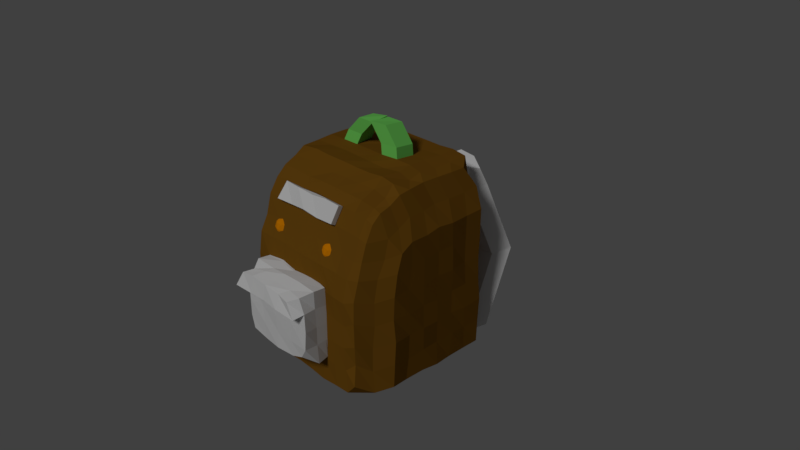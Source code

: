 # Source: backpack.blend  (saved by Blender 2.79.0; exported with 4.5.12 LTS)
import bpy
from mathutils import Matrix  # noqa: F401  (used for matrix-valued properties, if any)

bpy.ops.wm.read_factory_settings(use_empty=True)
scene = bpy.context.scene
scene.name = 'Scene'

# ---- collections
col_collection_1 = bpy.data.collections.new('Collection 1'); scene.collection.children.link(col_collection_1)

# ---- materials (node trees are filled in below, after node groups)
mat_material_002 = bpy.data.materials.new('Material.002')
mat_material_002.alpha_threshold = 0.0
mat_material_002.roughness = 0.5
mat_material_003 = bpy.data.materials.new('Material.003')
mat_material_003.alpha_threshold = 0.0
mat_material_003.roughness = 0.5
mat_material = bpy.data.materials.new('Material')
mat_material.alpha_threshold = 0.0
mat_material.diffuse_color = (0.2019, 0.08945, 0.008808, 1.0)
mat_material.roughness = 0.5
mat_material.line_color = (0.0, 0.0, 0.0, 1.0)

# ---- material node trees
mat_material_002.use_nodes = True; mat_material_002.node_tree.nodes.clear()
_N = mat_material_002.node_tree.nodes; _L = mat_material_002.node_tree.links
n0 = _N.new('ShaderNodeOutputMaterial'); n0.name = 'Material Output'; n0.location = (300, 300)
n1 = _N.new('ShaderNodeBsdfDiffuse'); n1.name = 'Diffuse BSDF'; n1.location = (10, 300)
n1.inputs[0].default_value = (0.8, 0.259, 0.0, 1.0)
_L.new(n1.outputs[0], n0.inputs[0])
n0.is_active_output = True
mat_material_003.use_nodes = True; mat_material_003.node_tree.nodes.clear()
_N = mat_material_003.node_tree.nodes; _L = mat_material_003.node_tree.links
n0 = _N.new('ShaderNodeOutputMaterial'); n0.name = 'Material Output'; n0.location = (300, 300)
n1 = _N.new('ShaderNodeBsdfDiffuse'); n1.name = 'Diffuse BSDF'; n1.location = (10, 300)
n1.inputs[0].default_value = (0.211, 0.8, 0.1451, 1.0)
_L.new(n1.outputs[0], n0.inputs[0])
n0.is_active_output = True

# ---- world
world_world = bpy.data.worlds.new('World'); scene.world = world_world
world_world.color = (0.05088, 0.05088, 0.05088)
world_world.use_sun_shadow = False
world_world.sun_shadow_jitter_overblur = 0.0
world_world.cycles.sampling_method = 'MANUAL'

# ---- cameras
cam_camera = bpy.data.cameras.new('Camera')
cam_camera.clip_end = 100.0
cam_camera.lens = 35.0
cam_camera.sensor_width = 32.0
cam_camera.sensor_height = 18.0
cam_camera.ortho_scale = 7.314
cam_camera.dof.focus_distance = 0.0

# ---- lights
light_lamp = bpy.data.lights.new('Lamp', 'SUN')
light_lamp.transmission_factor = 0.0
light_lamp.cutoff_distance = 30.0
light_lamp.angle = 0.1993
light_lamp.energy = 1.0
light_lamp.shadow_buffer_clip_start = 1.001
light_lamp.shadow_soft_size = 0.1
light_lamp.shadow_cascade_max_distance = 1000.0

# ---- meshes
me_cube_005 = bpy.data.meshes.new('Cube.005')
me_cube_005.from_pydata([(0.04218, -0.708, 1.018), (-0.4527, -0.7303, 1.017), (-0.7068, -0.7093, 1.014), (0.2948, -0.7146, 1.013), (-0.1852, -0.7203, 0.9963), (0.01334, -0.8304, 0.7962), (-0.4701, -0.8217, 0.8036), (-0.2183, -0.8383, 0.828), (0.2783, -0.8237, 0.8037), (-0.7358, -0.8461, 0.809), (-0.7226, -0.7693, 0.7704), (-0.2228, -0.7756, 0.7605), (0.0413, -0.7694, 0.7682), (-0.7086, -0.6515, 0.9768), (-0.4551, -0.6563, 0.979), (0.2915, -0.6484, 0.982), (0.277, -0.7626, 0.7699), (-0.4766, -0.764, 0.7731), (0.0325, -0.6538, 0.9906), (-0.1987, -0.6585, 0.9916), (-0.5893, -0.653, 0.9778)], [], [(16, 15, 3, 8), (13, 10, 9, 2), (11, 12, 5, 7), (8, 3, 0, 5), (7, 4, 1, 6), (5, 0, 4, 7), (6, 1, 2, 9), (12, 16, 8, 5), (14, 20, 2, 1), (10, 17, 6, 9), (15, 18, 0, 3), (17, 11, 7, 6), (19, 14, 1, 4), (18, 19, 4, 0), (2, 20, 13)])
me_cube_005.use_remesh_preserve_volume = False
me_cube_005.use_remesh_preserve_attributes = False
me_cube_005.use_mirror_vertex_groups = False
me_cube_005.update()
me_cube_004 = bpy.data.meshes.new('Cube.004')
me_cube_004.from_pydata([(0.2344, -0.7619, 0.2619), (0.3449, -0.8421, 0.3463), (0.1923, -0.8917, 0.3463), (0.09792, -0.7619, 0.3463), (0.1923, -0.632, 0.3463), (0.3449, -0.6816, 0.3463), (0.2766, -0.8917, 0.4828), (0.124, -0.8421, 0.4828), (0.124, -0.6816, 0.4828), (0.2766, -0.632, 0.4828), (0.371, -0.7619, 0.4828), (0.2344, -0.7619, 0.5672), (0.2096, -0.8382, 0.2847), (0.2994, -0.809, 0.2847), (0.2746, -0.8853, 0.3343), (0.3643, -0.7619, 0.3343), (0.2994, -0.7147, 0.2847), (0.1542, -0.7619, 0.2847), (0.1294, -0.8382, 0.3343), (0.2096, -0.6855, 0.2847), (0.1294, -0.6855, 0.3343), (0.2746, -0.6384, 0.3343), (0.3796, -0.809, 0.4146), (0.3796, -0.7147, 0.4146), (0.2344, -0.9145, 0.4146), (0.3242, -0.8853, 0.4146), (0.08928, -0.809, 0.4146), (0.1447, -0.8853, 0.4146), (0.1447, -0.6384, 0.4146), (0.08928, -0.7147, 0.4146), (0.3242, -0.6384, 0.4146), (0.2344, -0.6092, 0.4146), (0.3395, -0.8382, 0.4948), (0.1943, -0.8853, 0.4948), (0.1046, -0.7619, 0.4948), (0.1943, -0.6384, 0.4948), (0.3395, -0.6855, 0.4948), (0.2592, -0.8382, 0.5444), (0.3147, -0.7619, 0.5444), (0.1695, -0.809, 0.5444), (0.1695, -0.7147, 0.5444), (0.2592, -0.6855, 0.5444), (-0.6912, -0.7619, 0.2619), (-0.5808, -0.8421, 0.3463), (-0.7334, -0.8917, 0.3463), (-0.8277, -0.7619, 0.3463), (-0.7334, -0.632, 0.3463), (-0.5808, -0.6816, 0.3463), (-0.649, -0.8917, 0.4828), (-0.8016, -0.8421, 0.4828), (-0.8016, -0.6816, 0.4828), (-0.649, -0.632, 0.4828), (-0.5547, -0.7619, 0.4828), (-0.6912, -0.7619, 0.5672), (-0.716, -0.8382, 0.2847), (-0.6263, -0.809, 0.2847), (-0.6511, -0.8853, 0.3343), (-0.5614, -0.7619, 0.3343), (-0.6263, -0.7147, 0.2847), (-0.7714, -0.7619, 0.2847), (-0.7962, -0.8382, 0.3343), (-0.716, -0.6855, 0.2847), (-0.7962, -0.6855, 0.3343), (-0.6511, -0.6384, 0.3343), (-0.546, -0.809, 0.4146), (-0.546, -0.7147, 0.4146), (-0.6912, -0.9145, 0.4146), (-0.6015, -0.8853, 0.4146), (-0.8364, -0.809, 0.4146), (-0.7809, -0.8853, 0.4146), (-0.7809, -0.6384, 0.4146), (-0.8364, -0.7147, 0.4146), (-0.6015, -0.6384, 0.4146), (-0.6912, -0.6092, 0.4146), (-0.5862, -0.8382, 0.4948), (-0.7313, -0.8853, 0.4948), (-0.821, -0.7619, 0.4948), (-0.7313, -0.6384, 0.4948), (-0.5862, -0.6855, 0.4948), (-0.6664, -0.8382, 0.5444), (-0.611, -0.7619, 0.5444), (-0.7561, -0.809, 0.5444), (-0.7561, -0.7147, 0.5444), (-0.6664, -0.6855, 0.5444)], [], [(0, 12, 13), (1, 15, 13), (0, 17, 12), (0, 19, 17), (0, 16, 19), (1, 22, 15), (2, 24, 14), (3, 26, 18), (4, 28, 20), (5, 30, 21), (1, 25, 22), (2, 27, 24), (3, 29, 26), (4, 31, 28), (5, 23, 30), (6, 37, 32), (7, 39, 33), (8, 40, 34), (9, 41, 35), (10, 38, 36), (38, 11, 41), (38, 41, 36), (36, 41, 9), (41, 11, 40), (41, 40, 35), (35, 40, 8), (40, 11, 39), (40, 39, 34), (34, 39, 7), (39, 11, 37), (39, 37, 33), (33, 37, 6), (37, 11, 38), (37, 38, 32), (32, 38, 10), (23, 10, 36), (23, 36, 30), (30, 36, 9), (31, 9, 35), (31, 35, 28), (28, 35, 8), (29, 8, 34), (29, 34, 26), (26, 34, 7), (27, 7, 33), (27, 33, 24), (24, 33, 6), (25, 6, 32), (25, 32, 22), (22, 32, 10), (30, 9, 31), (30, 31, 21), (21, 31, 4), (28, 8, 29), (28, 29, 20), (20, 29, 3), (26, 7, 27), (26, 27, 18), (18, 27, 2), (24, 6, 25), (24, 25, 14), (14, 25, 1), (22, 10, 23), (22, 23, 15), (15, 23, 5), (16, 5, 21), (16, 21, 19), (19, 21, 4), (19, 4, 20), (19, 20, 17), (17, 20, 3), (17, 3, 18), (17, 18, 12), (12, 18, 2), (15, 5, 16), (15, 16, 13), (13, 16, 0), (12, 2, 14), (12, 14, 13), (13, 14, 1), (42, 55, 54), (43, 55, 57), (42, 54, 59), (42, 59, 61), (42, 61, 58), (43, 57, 64), (44, 56, 66), (45, 60, 68), (46, 62, 70), (47, 63, 72), (43, 64, 67), (44, 66, 69), (45, 68, 71), (46, 70, 73), (47, 72, 65), (48, 74, 79), (49, 75, 81), (50, 76, 82), (51, 77, 83), (52, 78, 80), (80, 83, 53), (80, 78, 83), (78, 51, 83), (83, 82, 53), (83, 77, 82), (77, 50, 82), (82, 81, 53), (82, 76, 81), (76, 49, 81), (81, 79, 53), (81, 75, 79), (75, 48, 79), (79, 80, 53), (79, 74, 80), (74, 52, 80), (65, 78, 52), (65, 72, 78), (72, 51, 78), (73, 77, 51), (73, 70, 77), (70, 50, 77), (71, 76, 50), (71, 68, 76), (68, 49, 76), (69, 75, 49), (69, 66, 75), (66, 48, 75), (67, 74, 48), (67, 64, 74), (64, 52, 74), (72, 73, 51), (72, 63, 73), (63, 46, 73), (70, 71, 50), (70, 62, 71), (62, 45, 71), (68, 69, 49), (68, 60, 69), (60, 44, 69), (66, 67, 48), (66, 56, 67), (56, 43, 67), (64, 65, 52), (64, 57, 65), (57, 47, 65), (58, 63, 47), (58, 61, 63), (61, 46, 63), (61, 62, 46), (61, 59, 62), (59, 45, 62), (59, 60, 45), (59, 54, 60), (54, 44, 60), (57, 58, 47), (57, 55, 58), (55, 42, 58), (54, 56, 44), (54, 55, 56), (55, 43, 56)])
me_cube_004.materials.append(mat_material_002)
me_cube_004.use_remesh_preserve_volume = False
me_cube_004.use_remesh_preserve_attributes = False
me_cube_004.use_mirror_vertex_groups = False
me_cube_004.update()
me_cube_003 = bpy.data.meshes.new('Cube.003')
me_cube_003.from_pydata([(0.01148, 0.9867, 0.6349), (0.4964, 0.9976, 0.6532), (0.01268, 1.0, 1.0), (0.2478, 0.9994, 0.6567), (0.5132, 1.003, 0.9859), (0.2466, 0.9984, 0.9746), (0.007213, 1.285, 0.6312), (0.4921, 1.295, 0.6494), (0.008418, 1.298, 0.9966), (0.2435, 1.297, 0.653), (0.5089, 1.301, 0.9821), (0.2423, 1.296, 0.9708), (0.1491, 1.505, 0.706), (0.634, 1.516, 0.7242), (0.1503, 1.518, 1.071), (0.3854, 1.517, 0.7277), (0.5906, 1.41, 0.9623), (0.3842, 1.516, 1.046), (0.239, 1.566, -0.3178), (0.724, 1.577, -0.2996), (0.4753, 1.578, -0.296), (0.3809, 1.786, -0.243), (0.8658, 1.797, -0.2248), (0.6172, 1.799, -0.2213), (0.2552, 1.11, -1.343), (0.7401, 1.121, -1.325), (0.4915, 1.123, -1.322), (0.397, 1.33, -1.269), (0.8819, 1.341, -1.25), (0.6333, 1.343, -1.247)], [], [(5, 4, 10, 11), (3, 0, 6, 9), (8, 11, 17, 14), (6, 8, 14, 12), (4, 1, 7, 10), (1, 3, 9, 7), (0, 2, 8, 6), (2, 5, 11, 8), (17, 15, 12, 14), (16, 13, 15, 17), (6, 12, 21, 18), (12, 15, 23, 21), (11, 10, 16, 17), (10, 7, 13, 16), (18, 21, 27, 24), (22, 19, 25, 28), (7, 9, 20, 19), (13, 7, 19, 22), (9, 6, 18, 20), (15, 13, 22, 23), (25, 26, 29, 28), (26, 24, 27, 29), (21, 23, 29, 27), (20, 18, 24, 26), (23, 22, 28, 29), (19, 20, 26, 25)])
me_cube_003.use_remesh_preserve_volume = False
me_cube_003.use_remesh_preserve_attributes = False
me_cube_003.use_mirror_vertex_groups = False
me_cube_003.update()
me_cube_002 = bpy.data.meshes.new('Cube.002')
me_cube_002.from_pydata([(0.009434, 0.515, 1.298), (-0.509, 0.5106, 1.324), (-0.0202, 0.2423, 1.302), (-0.5051, 0.2582, 1.299), (-0.7601, 0.4916, 1.295), (0.2583, 0.5127, 1.3), (-0.7493, 0.2502, 1.303), (0.2549, 0.2434, 1.318), (-0.004444, 0.5162, 1.449), (-0.4303, 0.5225, 1.482), (-0.03408, 0.2434, 1.452), (-0.4264, 0.2701, 1.457), (-0.6814, 0.5035, 1.453), (0.2444, 0.5139, 1.45), (-0.6706, 0.2621, 1.461), (0.241, 0.2446, 1.469), (-0.1814, 0.5039, 1.694), (-0.211, 0.2312, 1.698), (0.06748, 0.5016, 1.696), (0.06411, 0.2323, 1.715), (-0.1814, 0.4929, 1.711), (-0.1775, 0.2405, 1.686), (-0.4325, 0.4739, 1.682), (-0.4217, 0.2325, 1.69)], [], [(5, 0, 8, 13), (1, 4, 12, 9), (9, 12, 22, 20), (10, 15, 19, 17), (6, 3, 11, 14), (0, 2, 10, 8), (2, 7, 15, 10), (7, 5, 13, 15), (4, 6, 14, 12), (3, 1, 9, 11), (18, 16, 17, 19), (13, 8, 16, 18), (8, 10, 17, 16), (15, 13, 18, 19), (20, 22, 23, 21), (14, 11, 21, 23), (12, 14, 23, 22), (11, 9, 20, 21)])
me_cube_002.materials.append(mat_material_003)
me_cube_002.use_remesh_preserve_volume = False
me_cube_002.use_remesh_preserve_attributes = False
me_cube_002.use_mirror_vertex_groups = False
me_cube_002.update()
me_cube_001 = bpy.data.meshes.new('Cube.001')
me_cube_001.from_pydata([(-0.7304, -1.333, -0.8752), (-0.7222, -1.276, -0.02047), (0.245, -1.328, -0.8425), (0.2676, -1.336, 0.004115), (-0.7764, -0.9784, -0.9315), (-0.7579, -1.347, -0.434), (-0.7568, -0.9918, 0.05889), (0.3346, -0.9772, -0.9347), (0.3348, -1.003, 0.04336), (0.3686, -1.341, -0.435), (-0.2235, -1.344, -0.9268), (-0.2479, -1.29, -0.001318), (-0.2306, -1.006, 0.0493), (-0.201, -0.9788, -0.9437), (-0.2388, -1.345, -0.4499), (0.3392, -0.9801, -0.4481), (-0.7675, -0.9888, -0.4463), (-0.7601, -1.171, -0.9553), (-0.7712, -1.337, -0.1913), (0.3391, -1.171, 0.05541), (0.3535, -1.349, -0.6836), (0.0564, -1.324, -0.9162), (-0.5135, -1.256, 0.01695), (-0.7743, -1.337, -0.6878), (-0.7874, -1.164, 0.05749), (0.3674, -1.159, -0.9531), (0.3464, -1.331, -0.1908), (-0.4865, -1.324, -0.9293), (0.04078, -1.3, 6.003e-05), (-0.2275, -1.164, 0.05871), (0.05485, -0.9573, 0.05671), (-0.5016, -0.9772, 0.07976), (-0.2244, -1.148, -0.931), (-0.4967, -0.9844, -0.9427), (0.06973, -0.9894, -0.916), (-0.5188, -1.328, -0.4345), (0.07608, -1.337, -0.4174), (-0.2135, -1.338, -0.6872), (-0.1963, -1.345, -0.1908), (0.3434, -1.156, -0.4447), (0.3457, -0.998, -0.6795), (0.3307, -0.9628, -0.2066), (-0.7801, -1.163, -0.4436), (-0.7578, -0.9787, -0.6932), (-0.7767, -0.9738, -0.2033), (-0.774, -1.158, -0.1831), (-0.8031, -1.152, -0.6924), (0.3495, -1.162, -0.6914), (0.08493, -1.328, -0.1858), (0.04196, -1.333, -0.7011), (-0.4962, -1.335, -0.682), (-0.4933, -1.153, -0.9327), (0.04322, -1.161, 0.06536), (-0.4733, -1.156, 0.03986), (0.05289, -1.165, -0.9481), (-0.4974, -1.333, -0.1894), (0.3333, -1.161, -0.1875), (-0.8291, -1.38, -0.07343), (0.143, -1.433, -0.06332), (-0.3363, -1.394, -0.04494), (-0.8802, -1.459, -0.248), (-0.6147, -1.384, -0.03845), (0.2672, -1.448, -0.2579), (-0.07287, -1.393, -0.06109), (-0.3216, -1.44, -0.2403), (-0.04775, -1.467, -0.2356), (-0.5831, -1.44, -0.2535), (0.2272, -1.268, -0.2485), (-0.7618, -1.02, 0.05866), (0.34, -1.007, -0.9378), (-0.7695, -1.017, -0.4459), (-0.7738, -1.01, -0.9354), (0.3355, -1.03, 0.04533), (-0.2301, -1.032, 0.05084), (-0.2048, -1.007, -0.9416), (0.3399, -1.009, -0.4475), (-0.7762, -1.004, -0.2), (-0.7652, -1.007, -0.6931), (0.3463, -1.025, -0.6815), (-0.4961, -1.012, -0.941), (0.05294, -0.9907, 0.05813), (-0.4969, -1.007, 0.07322), (0.06697, -1.018, -0.9213), (0.3311, -0.9953, -0.2035)], [], [(56, 19, 3, 26), (3, 28, 63, 58), (54, 25, 2, 21), (53, 24, 1, 22), (52, 29, 11, 28), (51, 32, 10, 27), (50, 35, 5, 23), (49, 36, 14, 37), (38, 48, 65, 64), (47, 39, 9, 20), (77, 70, 16, 43), (76, 68, 6, 44), (70, 76, 44, 16), (5, 18, 45, 42), (18, 1, 24, 45), (71, 77, 43, 4), (0, 23, 46, 17), (23, 5, 42, 46), (25, 47, 20, 2), (69, 78, 47, 25), (78, 75, 39, 47), (36, 48, 38, 14), (9, 26, 48, 36), (28, 11, 59, 63), (21, 49, 37, 10), (2, 20, 49, 21), (20, 9, 36, 49), (27, 50, 23, 0), (10, 37, 50, 27), (37, 14, 35, 50), (17, 51, 27, 0), (71, 79, 51, 17), (79, 74, 32, 51), (19, 52, 28, 3), (72, 80, 52, 19), (80, 73, 29, 52), (29, 53, 22, 11), (73, 81, 53, 29), (81, 68, 24, 53), (32, 54, 21, 10), (74, 82, 54, 32), (82, 69, 25, 54), (35, 55, 18, 5), (14, 38, 55, 35), (18, 55, 66, 60), (39, 56, 26, 9), (75, 83, 56, 39), (83, 72, 19, 56), (66, 61, 57, 60), (65, 63, 59, 64), (62, 58, 63, 65), (64, 59, 61, 66), (26, 56, 67, 62), (55, 38, 64, 66), (48, 26, 62, 65), (22, 1, 57, 61), (1, 18, 60, 57), (26, 3, 58, 62), (11, 22, 61, 59), (41, 8, 72, 83), (15, 41, 83, 75), (34, 7, 69, 82), (13, 34, 82, 74), (31, 6, 68, 81), (12, 31, 81, 73), (30, 12, 73, 80), (8, 30, 80, 72), (33, 13, 74, 79), (4, 33, 79, 71), (40, 15, 75, 78), (7, 40, 78, 69), (17, 46, 77, 71), (42, 45, 76, 70), (45, 24, 68, 76), (46, 42, 70, 77)])
me_cube_001.use_remesh_preserve_volume = False
me_cube_001.use_remesh_preserve_attributes = False
me_cube_001.use_mirror_vertex_groups = False
me_cube_001.update()
me_cube = bpy.data.meshes.new('Cube')
me_cube.from_pydata([(1.004, 1.003, -1.3), (0.774, -0.9476, -1.198), (-0.9859, -1.014, -1.308), (-1.013, 1.018, -1.305), (0.753, 0.9151, 1.166), (0.7778, -0.6211, 0.9026), (-0.9845, -0.6581, 0.9673), (-1.003, 1.002, 1.303), (1.005, -0.004993, -1.287), (-0.0002844, 1.004, -1.305), (1.007, 0.9733, -0.003553), (0.001959, -1.001, -1.306), (0.7678, -0.9221, -0.01336), (-0.9967, -0.003238, -1.302), (-1.004, -0.9895, -0.0061), (-0.9981, 0.9858, -0.01814), (0.7695, -0.0271, 1.164), (0.01067, 0.995, 1.306), (0.03011, -0.6404, 0.9839), (-1.012, 0.03886, 1.273), (0.008657, 1.01, 0.003677), (-1.019, 0.006661, -0.0205), (-0.002602, -0.9968, 0.008814), (1.007, -0.002008, -0.009526), (0.01991, 0.03042, 1.275), (-0.001503, -0.002103, -1.299), (1.001, -0.5002, -1.301), (-0.5168, 0.9919, -1.288), (0.9972, 0.9985, 0.6591), (-0.4887, -1.006, -1.306), (0.7701, -0.7905, 0.465), (-1.011, 0.4863, -1.305), (-0.9871, -0.8509, 0.5037), (-0.9846, 1.015, 0.6607), (0.7684, -0.3378, 1.051), (-0.4967, 1.009, 1.308), (-0.4553, -0.6488, 0.9751), (-1.015, 0.4973, 1.297), (0.9986, 0.4894, -1.31), (0.5, 1.0, -1.303), (1.017, 1.017, -0.6365), (0.5002, -1.0, -1.303), (0.7774, -0.934, -0.6283), (-0.981, -0.4863, -1.299), (-0.9819, -1.012, -0.639), (-0.9905, 0.9977, -0.6395), (0.7535, 0.4552, 1.175), (0.4891, 0.9935, 1.317), (0.527, -0.661, 0.9919), (-0.9788, -0.3563, 1.183), (-0.4897, 0.9846, 0.006027), (0.4966, 1.006, 0.01923), (0.01148, 0.9867, 0.6349), (0.01773, 0.9979, -0.6542), (-0.9995, 0.526, -0.001875), (-1.002, -0.5184, 0.01739), (-0.9992, -0.003869, -0.6515), (-1.013, 0.0573, 0.621), (-0.5009, -0.9996, -0.0003554), (0.4955, -1.009, -0.0144), (-0.0005033, -1.015, -0.6606), (0.01972, -0.8457, 0.5439), (1.016, -0.4998, -0.003795), (1.01, 0.5013, -0.01919), (1.02, -0.009235, -0.6454), (0.9878, 0.0623, 0.6161), (0.003529, -0.3493, 1.172), (0.009434, 0.515, 1.298), (0.5049, 0.06225, 1.279), (-0.486, 0.06894, 1.269), (-0.4884, 0.01146, -1.312), (0.5004, -0.01592, -1.323), (0.01, 0.5054, -1.301), (0.002701, -0.5106, -1.3), (0.4909, -0.5031, -1.294), (0.4983, 0.5218, -1.303), (-0.5149, 0.5008, -1.303), (-0.509, 0.5106, 1.324), (0.4876, 0.4898, 1.306), (0.5047, -0.3428, 1.18), (1.005, 0.4794, 0.6424), (1.001, 0.4993, -0.6491), (1.026, -0.4885, -0.6444), (0.5051, -0.8531, 0.5239), (0.4892, -1.009, -0.6602), (-0.5248, -1.012, -0.6473), (-0.9971, -0.3456, 0.5124), (-0.9805, -0.5225, -0.6479), (-0.9967, 0.4931, -0.6473), (0.511, 1.009, -0.6486), (0.4964, 0.9976, 0.6532), (-0.4935, 1.025, 0.6476), (-0.499, 1.005, -0.6492), (-1.007, 0.5003, 0.6469), (-0.4972, -0.8466, 0.5221), (1.002, -0.3631, 0.5257), (-0.4966, -0.3751, 1.171), (-0.5073, -0.509, -1.306), (0.8755, -0.7102, -1.352), (-0.7474, 1.005, -1.33), (0.8736, 1.033, 0.9247), (-0.7342, -1.012, -1.291), (0.7741, -0.7189, 0.6964), (-0.9838, 0.7577, -1.308), (-0.9951, -0.7723, 0.7728), (-0.999, 1.014, 0.9706), (0.7736, -0.4977, 1.008), (-0.7509, 0.9996, 1.303), (-0.7088, -0.6456, 0.973), (-1.01, 0.7419, 1.291), (1.017, 0.2452, -1.31), (0.2701, 1.009, -1.296), (0.9967, 1.0, -0.3236), (0.2413, -1.011, -1.319), (0.7705, -0.9331, -0.3052), (-0.9964, -0.2684, -1.312), (-0.9969, -0.9982, -0.3274), (-1.004, 0.9965, -0.3295), (0.7517, 0.2111, 1.178), (0.2514, 0.9987, 1.299), (0.2911, -0.6417, 0.9788), (-1.003, -0.2051, 1.264), (-0.7498, 0.9996, -0.001091), (0.2485, 1.001, 0.0008058), (0.01268, 1.0, 1.0), (0.005052, 0.9997, -0.3164), (-0.9968, 0.7505, 0.01026), (-1.007, -0.2472, 0.007085), (-0.9834, 0.01265, -0.974), (-1.001, 0.04797, 0.2905), (-0.726, -1.017, 0.0008043), (0.2383, -0.9923, -0.0007182), (0.008837, -0.9885, -0.9945), (-0.01759, -0.9513, 0.2832), (0.8797, -0.7015, -0.06386), (1.002, 0.2502, 0.0006977), (1.004, 0.006021, -0.9758), (1.003, 0.003373, 0.3189), (0.0103, -0.5227, 1.099), (-0.0202, 0.2423, 1.302), (0.6291, 0.1078, 1.195), (-0.2423, 0.05644, 1.267), (-0.7481, 0.001497, -1.304), (0.2518, -0.003413, -1.299), (-0.02724, 0.755, -1.301), (0.002336, -0.2709, -1.302), (0.986, -0.2758, -1.305), (-0.2497, 0.9811, -1.284), (1.004, 0.9884, 0.3079), (-0.2573, -0.9915, -1.304), (0.79, -0.8667, 0.2594), (-1.002, 0.247, -1.302), (-0.9985, -0.9494, 0.2934), (-0.9996, 0.9997, 0.3209), (0.7736, -0.1913, 1.143), (-0.269, 0.9883, 1.313), (-0.2052, -0.6289, 0.9894), (-0.9972, 0.2443, 1.301), (1.003, 0.7533, -1.301), (0.7491, 0.9999, -1.316), (1.013, 1.003, -0.9717), (0.6286, -0.9403, -1.365), (0.7485, -0.9016, -0.9127), (-1.012, -0.7603, -1.326), (-0.9776, -1.004, -0.9838), (-0.9988, 0.9947, -0.9777), (0.7684, 0.6785, 1.176), (0.6372, 1.062, 1.25), (0.6548, -0.6069, 0.9356), (-0.9924, -0.5183, 1.092), (-0.2337, 0.9987, 0.02109), (0.7521, 0.9991, -0.002252), (-0.001151, 1.015, 0.3433), (-0.002167, 1.003, -0.9766), (-1.011, 0.2518, -0.003006), (-1.011, -0.7497, 0.01887), (-1.002, 0.005525, -0.3127), (-1.007, 0.05914, 0.9532), (-0.2611, -1.018, -0.006628), (0.6391, -0.9752, -0.05392), (-0.02568, -0.9963, -0.3356), (0.04415, -0.7632, 0.7654), (0.999, -0.2475, -0.0003971), (0.9804, 0.7456, -0.006133), (1.003, -0.001298, -0.324), (0.8833, 0.1003, 0.8858), (0.008185, -0.192, 1.263), (-0.0009996, 0.7504, 1.302), (0.2572, 0.03559, 1.26), (-0.7524, 0.05202, 1.271), (-0.2573, -0.008067, -1.313), (0.752, -0.00173, -1.304), (0.005258, 0.2438, -1.331), (-0.002231, -0.751, -1.305), (0.2474, -0.5008, -1.3), (0.7388, -0.4948, -1.307), (0.4959, -0.2725, -1.285), (0.5096, -0.7415, -1.281), (0.2401, 0.5093, -1.306), (0.7463, 0.4964, -1.308), (0.4815, 0.7479, -1.303), (0.4812, 0.2595, -1.313), (-0.7478, 0.4984, -1.304), (-0.2473, 0.4867, -1.292), (-0.4815, 0.7421, -1.309), (-0.4972, 0.2452, -1.3), (-0.5051, 0.2582, 1.299), (-0.4842, 0.7516, 1.304), (-0.2501, 0.5136, 1.303), (-0.7601, 0.4916, 1.295), (0.4955, 0.2479, 1.31), (0.5055, 0.7569, 1.302), (0.6368, 0.5361, 1.226), (0.2583, 0.5127, 1.3), (0.508, -0.5441, 1.1), (0.4818, -0.1945, 1.288), (0.6407, -0.2937, 1.089), (0.2667, -0.3637, 1.185), (0.9947, 0.2572, 0.6605), (0.9834, 0.7513, 0.6399), (0.9956, 0.5039, 0.3246), (0.8836, 0.5224, 0.9087), (1.014, 0.2408, -0.6555), (1.015, 0.7323, -0.6623), (1.013, 0.5211, -0.9617), (0.9979, 0.505, -0.3254), (0.8577, -0.7151, -0.7009), (1.003, -0.238, -0.6534), (1.018, -0.4993, -0.955), (1.002, -0.5016, -0.3266), (0.2275, -0.8412, 0.5313), (0.6572, -0.8076, 0.4508), (0.5015, -0.9496, 0.2922), (0.5114, -0.7724, 0.7755), (0.2485, -0.9974, -0.6575), (0.61, -0.9668, -0.6993), (0.4836, -1.008, -0.9728), (0.4922, -0.9942, -0.3233), (-0.7548, -0.9959, -0.6724), (-0.2332, -1.007, -0.6477), (-0.4921, -1.016, -0.9618), (-0.4927, -1.015, -0.3327), (-1.0, -0.1983, 0.6181), (-1.003, -0.6047, 0.5223), (-1.005, -0.4337, 0.2922), (-1.002, -0.3527, 0.8511), (-0.9967, -0.2619, -0.6393), (-1.002, -0.7509, -0.6481), (-0.9979, -0.4876, -0.9727), (-0.9991, -0.4994, -0.3261), (-1.011, 0.7477, -0.647), (-0.9988, 0.251, -0.65), (-0.9966, 0.5045, -0.9696), (-0.9964, 0.5005, -0.3223), (0.2247, 0.9848, -0.6477), (0.7559, 0.9982, -0.6581), (0.4981, 0.9996, -0.3279), (0.4925, 1.006, -0.9835), (0.2478, 0.9994, 0.6567), (0.759, 0.9821, 0.6443), (0.5132, 1.003, 0.9859), (0.4776, 1.006, 0.3414), (-0.7329, 1.007, 0.6306), (-0.2312, 0.9859, 0.6383), (-0.5025, 0.9986, 0.966), (-0.5085, 1.002, 0.3098), (-0.7357, 1.018, -0.6545), (-0.2503, 0.9966, -0.6462), (-0.4962, 1.006, -0.3288), (-0.4911, 1.019, -0.9571), (-0.9905, 0.7664, 0.6441), (-1.009, 0.2298, 0.6597), (-1.003, 0.4943, 0.3216), (-0.9949, 0.4927, 0.9744), (-0.7316, -0.8394, 0.5362), (-0.2459, -0.8541, 0.5294), (-0.5143, -0.9376, 0.294), (-0.4773, -0.7581, 0.77), (0.8824, -0.5334, 0.459), (0.9979, -0.2001, 0.6199), (1.0, -0.4373, 0.2811), (0.883, -0.306, 0.786), (-0.4828, -0.5222, 1.083), (-0.4997, -0.2016, 1.277), (-0.2346, -0.3567, 1.167), (-0.7337, -0.3502, 1.188), (-0.7591, -0.4878, -1.308), (-0.2474, -0.5005, -1.305), (-0.5111, -0.2716, -1.297), (-0.5, -0.75, -1.302), (-0.25, -0.7512, -1.303), (-0.2281, -0.2447, -1.297), (-0.7521, -0.2482, -1.307), (-0.7482, -0.1981, 1.288), (-0.2524, -0.196, 1.273), (-0.2368, -0.5238, 1.099), (0.8805, -0.1293, 0.8798), (1.0, -0.2033, 0.2914), (0.8806, -0.6426, 0.2381), (-0.2232, -0.7693, 0.7536), (-0.2513, -0.948, 0.2884), (-0.7524, -0.944, 0.2948), (-0.986, 0.2474, 0.9778), (-0.9898, 0.228, 0.3146), (-1.003, 0.7437, 0.3189), (-0.2502, 0.9886, -0.9956), (-0.2534, 0.9996, -0.3144), (-0.762, 1.002, -0.3256), (-0.2522, 0.9841, 0.3424), (-0.2737, 1.005, 0.9779), (-0.7596, 1.003, 0.9831), (0.769, 0.9922, 0.3101), (0.7558, 1.012, 0.9731), (0.2466, 0.9984, 0.9746), (0.7414, 1.009, -0.9691), (0.7465, 0.9789, -0.3141), (0.2331, 1.013, -0.3425), (-0.999, 0.2517, -0.328), (-0.9899, 0.2303, -0.9941), (-0.9832, 0.7378, -0.9951), (-0.9991, -0.7485, -0.3316), (-0.996, -0.7538, -0.9747), (-1.0, -0.252, -0.9785), (-0.9808, -0.5456, 0.7835), (-1.001, -0.6977, 0.2938), (-0.9986, -0.2192, 0.3057), (-0.2549, -0.9957, -0.3289), (-0.246, -1.019, -0.9701), (-0.7426, -0.9954, -0.9725), (0.6258, -0.954, -0.3895), (0.6162, -0.9473, -1.034), (0.2663, -1.003, -0.9817), (0.6547, -0.7234, 0.7255), (0.6316, -0.899, 0.2314), (0.2445, -0.9561, 0.2901), (1.022, -0.2518, -0.3405), (0.9934, -0.2438, -0.9991), (0.8554, -0.7178, -1.041), (1.0, 0.7501, -0.3251), (1.001, 0.75, -0.978), (0.9992, 0.2444, -0.9744), (0.8814, 0.8032, 0.9057), (0.9869, 0.7397, 0.3051), (0.993, 0.2577, 0.3218), (0.2495, -0.197, 1.267), (0.6197, -0.1527, 1.227), (0.6468, -0.4718, 1.023), (0.2527, 0.7572, 1.292), (0.6407, 0.7891, 1.236), (0.6197, 0.2918, 1.242), (-0.7438, 0.7588, 1.3), (-0.2499, 0.7501, 1.303), (-0.2529, 0.2482, 1.304), (-0.2622, 0.2662, -1.311), (-0.2547, 0.7625, -1.305), (-0.7442, 0.7539, -1.294), (0.7501, 0.2633, -1.325), (0.7454, 0.7473, -1.301), (0.2451, 0.746, -1.303), (0.739, -0.7428, -1.327), (0.7484, -0.2648, -1.304), (0.2721, -0.2396, -1.292), (0.2645, -0.7447, -1.302), (0.2465, 0.2633, -1.32), (-0.7629, 0.2634, -1.283), (-0.7493, 0.2502, 1.303), (0.2549, 0.2434, 1.318), (0.2667, -0.5355, 1.102), (0.8645, 0.2944, 0.9065), (1.002, 0.2375, -0.3453), (0.8778, -0.6974, -0.3834), (0.2768, -0.7564, 0.7664), (0.2498, -0.9879, -0.3128), (-0.7555, -1.003, -0.3282), (-1.001, -0.1724, 0.9567), (-1.001, -0.2501, -0.3232), (-1.006, 0.7583, -0.3265), (0.2363, 0.9856, -0.9902), (0.2463, 1.003, 0.3254), (-0.7531, 0.9905, 0.3269), (-0.7347, 1.001, -0.9941), (-1.001, 0.7676, 0.9879), (-0.7212, -0.7615, 0.7665), (0.8902, -0.4784, 0.7179), (-0.7486, -0.5107, 1.095), (-0.7556, -0.7402, -1.321), (-0.7773, -0.4866, -0.947), (-0.7758, -0.4869, 0.05954), (0.3443, -0.4869, -0.9353), (0.3441, -0.4857, 0.05811), (-0.7764, -0.9784, -0.9315), (-0.7568, -0.9918, 0.05889), (-0.7954, -0.4879, -0.4371), (-0.2079, -0.4738, -0.94), (-0.2217, -0.481, 0.04652), (0.3491, -0.4741, -0.4367), (0.3346, -0.9772, -0.9347), (0.3348, -1.003, 0.04336), (-0.2306, -1.006, 0.0493), (-0.201, -0.9788, -0.9437), (0.3392, -0.9801, -0.4481), (-0.2178, -0.4997, -0.4341), (-0.7675, -0.9888, -0.4463), (-0.7603, -0.7548, 0.06831), (-0.7658, -0.486, -0.684), (-0.4839, -0.4938, -0.937), (0.08045, -0.4771, 0.06002), (0.3592, -0.4612, -0.6959), (0.3525, -0.735, -0.9318), (-0.7876, -0.7325, -0.945), (-0.7804, -0.4623, -0.1999), (0.06629, -0.4837, -0.9366), (-0.4983, -0.4927, 0.07249), (0.3449, -0.5053, -0.2054), (0.3484, -0.745, 0.05411), (-0.2129, -0.7579, 0.0709), (0.05485, -0.9573, 0.05671), (-0.5016, -0.9772, 0.07976), (-0.2151, -0.7351, -0.9372), (-0.4967, -0.9844, -0.9427), (0.06973, -0.9894, -0.916), (0.3467, -0.7337, -0.4379), (0.3457, -0.998, -0.6795), (0.3307, -0.9628, -0.2066), (0.07, -0.4924, -0.4371), (-0.4789, -0.5077, -0.4406), (-0.2132, -0.4941, -0.6899), (-0.2296, -0.4938, -0.1934), (-0.7744, -0.7345, -0.4393), (-0.7578, -0.9787, -0.6932), (-0.7767, -0.9738, -0.2033), (-0.7734, -0.7394, -0.6888), (-0.4843, -0.4866, -0.2038), (-0.5025, -0.5044, -0.6972), (0.05481, -0.48, -0.6895), (0.3459, -0.7366, -0.1915), (0.3416, -0.7179, -0.6946), (0.06128, -0.7329, -0.9432), (-0.5169, -0.7206, -0.9403), (-0.5074, -0.7392, 0.05201), (0.07681, -0.7209, 0.03526), (0.04049, -0.4826, -0.1844), (-0.7711, -0.7354, -0.1967), (-0.2001, -0.6522, 0.9912), (-0.5773, -0.6473, 0.9741), (0.04356, -0.7651, 0.7601), (0.03151, -0.6482, 0.9878), (-0.478, -0.7614, 0.7607), (-0.7226, -0.7693, 0.7704), (-0.2228, -0.7756, 0.7605), (0.0413, -0.7694, 0.7682), (-0.7086, -0.6515, 0.9768), (-0.4551, -0.6563, 0.979), (0.2915, -0.6484, 0.982), (0.277, -0.7626, 0.7699), (-0.4766, -0.764, 0.7731), (0.0325, -0.6538, 0.9906), (-0.1987, -0.6585, 0.9916), (-0.5893, -0.653, 0.9778)], [], [(385, 101, 2, 163), (384, 169, 6, 108), (383, 106, 5, 102), (382, 108, 6, 104), (381, 109, 7, 105), (380, 99, 3, 165), (379, 122, 15, 153), (378, 123, 20, 172), (377, 111, 9, 173), (376, 126, 15, 117), (375, 127, 21, 176), (374, 121, 19, 177), (373, 130, 14, 116), (372, 131, 22, 180), (370, 134, 12, 114), (369, 135, 23, 184), (368, 118, 16, 185), (367, 138, 18, 120), (366, 139, 24, 188), (365, 157, 19, 189), (364, 142, 13, 151), (363, 143, 25, 192), (362, 113, 11, 193), (361, 194, 73, 145), (360, 195, 74, 196), (359, 161, 41, 197), (358, 198, 72, 144), (357, 199, 75, 200), (356, 191, 71, 201), (355, 202, 31, 103), (354, 203, 76, 204), (353, 190, 70, 205), (352, 206, 69, 141), (351, 207, 77, 208), (350, 109, 37, 209), (349, 210, 68, 140), (348, 211, 78, 212), (347, 187, 67, 213), (346, 214, 48, 168), (345, 215, 79, 216), (344, 186, 66, 217), (343, 218, 65, 137), (342, 219, 80, 220), (341, 166, 46, 221), (340, 222, 64, 136), (339, 223, 81, 224), (338, 183, 63, 225), (337, 226, 42, 162), (336, 227, 82, 228), (335, 182, 62, 229), (334, 230, 61, 133), (333, 231, 83, 232), (332, 168, 48, 233), (331, 234, 60, 132), (330, 235, 84, 236), (329, 179, 59, 237), (328, 238, 44, 164), (327, 239, 85, 240), (326, 178, 58, 241), (325, 242, 57, 129), (324, 243, 86, 244), (323, 169, 49, 245), (322, 246, 56, 128), (321, 247, 87, 248), (320, 175, 55, 249), (319, 250, 45, 165), (318, 251, 88, 252), (317, 174, 54, 253), (316, 254, 53, 125), (315, 255, 89, 256), (314, 159, 39, 257), (312, 259, 90, 260), (311, 171, 51, 261), (310, 262, 33, 105), (309, 263, 91, 264), (308, 170, 50, 265), (307, 266, 45, 117), (306, 267, 92, 268), (305, 147, 27, 269), (304, 270, 33, 153), (303, 271, 93, 272), (302, 157, 37, 273), (301, 274, 32, 152), (300, 275, 94, 276), (156, 36, 443), (298, 278, 30, 150), (297, 279, 95, 280), (296, 154, 34, 281), (295, 282, 36, 156), (294, 283, 96, 284), (293, 121, 49, 285), (292, 286, 43, 115), (291, 287, 97, 288), (290, 149, 29, 289), (287, 290, 289, 97), (73, 193, 290, 287), (193, 11, 149, 290), (190, 291, 288, 70), (25, 145, 291, 190), (145, 73, 287, 291), (142, 292, 115, 13), (70, 288, 292, 142), (288, 97, 286, 292), (283, 293, 285, 96), (69, 189, 293, 283), (189, 19, 121, 293), (186, 294, 284, 66), (24, 141, 294, 186), (141, 69, 283, 294), (138, 295, 156, 18), (66, 284, 295, 138), (284, 96, 282, 295), (279, 296, 281, 95), (65, 185, 296, 279), (185, 16, 154, 296), (182, 297, 280, 62), (23, 137, 297, 182), (137, 65, 279, 297), (134, 298, 150, 12), (62, 280, 298, 134), (280, 95, 278, 298), (275, 299, 447, 94), (61, 445, 299, 275), (178, 300, 276, 58), (22, 133, 300, 178), (133, 61, 275, 300), (130, 301, 152, 14), (58, 276, 301, 130), (276, 94, 274, 301), (271, 302, 273, 93), (57, 177, 302, 271), (177, 19, 157, 302), (174, 303, 272, 54), (21, 129, 303, 174), (129, 57, 271, 303), (126, 304, 153, 15), (54, 272, 304, 126), (272, 93, 270, 304), (267, 305, 269, 92), (53, 173, 305, 267), (173, 9, 147, 305), (170, 306, 268, 50), (20, 125, 306, 170), (125, 53, 267, 306), (122, 307, 117, 15), (50, 268, 307, 122), (268, 92, 266, 307), (263, 308, 265, 91), (52, 172, 308, 263), (172, 20, 170, 308), (155, 309, 264, 35), (17, 124, 309, 155), (124, 52, 263, 309), (107, 310, 105, 7), (35, 264, 310, 107), (264, 91, 262, 310), (259, 311, 261, 90), (28, 148, 311, 259), (148, 10, 171, 311), (167, 312, 260, 47), (4, 100, 312, 167), (100, 28, 259, 312), (119, 313, 124, 17), (47, 260, 313, 119), (255, 314, 257, 89), (40, 160, 314, 255), (160, 0, 159, 314), (171, 315, 256, 51), (10, 112, 315, 171), (112, 40, 255, 315), (123, 316, 125, 20), (51, 256, 316, 123), (256, 89, 254, 316), (251, 317, 253, 88), (56, 176, 317, 251), (176, 21, 174, 317), (151, 318, 252, 31), (13, 128, 318, 151), (128, 56, 251, 318), (103, 319, 165, 3), (31, 252, 319, 103), (252, 88, 250, 319), (247, 320, 249, 87), (44, 116, 320, 247), (116, 14, 175, 320), (163, 321, 248, 43), (2, 164, 321, 163), (164, 44, 247, 321), (115, 322, 128, 13), (43, 248, 322, 115), (248, 87, 246, 322), (243, 323, 245, 86), (32, 104, 323, 243), (104, 6, 169, 323), (175, 324, 244, 55), (14, 152, 324, 175), (152, 32, 243, 324), (127, 325, 129, 21), (55, 244, 325, 127), (244, 86, 242, 325), (239, 326, 241, 85), (60, 180, 326, 239), (180, 22, 178, 326), (149, 327, 240, 29), (11, 132, 327, 149), (132, 60, 239, 327), (101, 328, 164, 2), (29, 240, 328, 101), (240, 85, 238, 328), (235, 329, 237, 84), (42, 114, 329, 235), (114, 12, 179, 329), (161, 330, 236, 41), (1, 162, 330, 161), (162, 42, 235, 330), (113, 331, 132, 11), (41, 236, 331, 113), (236, 84, 234, 331), (231, 332, 233, 83), (30, 102, 332, 231), (102, 5, 168, 332), (179, 333, 232, 59), (12, 150, 333, 179), (150, 30, 231, 333), (131, 334, 133, 22), (59, 232, 334, 131), (232, 83, 230, 334), (227, 335, 229, 82), (64, 184, 335, 227), (184, 23, 182, 335), (146, 336, 228, 26), (8, 136, 336, 146), (136, 64, 227, 336), (98, 337, 162, 1), (26, 228, 337, 98), (228, 82, 226, 337), (223, 338, 225, 81), (40, 112, 338, 223), (112, 10, 183, 338), (158, 339, 224, 38), (0, 160, 339, 158), (160, 40, 223, 339), (110, 340, 136, 8), (38, 224, 340, 110), (224, 81, 222, 340), (219, 341, 221, 80), (28, 100, 341, 219), (100, 4, 166, 341), (183, 342, 220, 63), (10, 148, 342, 183), (148, 28, 219, 342), (135, 343, 137, 23), (63, 220, 343, 135), (220, 80, 218, 343), (215, 344, 217, 79), (68, 188, 344, 215), (188, 24, 186, 344), (154, 345, 216, 34), (16, 140, 345, 154), (140, 68, 215, 345), (106, 346, 168, 5), (34, 216, 346, 106), (216, 79, 214, 346), (211, 347, 213, 78), (47, 119, 347, 211), (119, 17, 187, 347), (166, 348, 212, 46), (4, 167, 348, 166), (167, 47, 211, 348), (118, 349, 140, 16), (46, 212, 349, 118), (212, 78, 210, 349), (207, 350, 209, 77), (35, 107, 350, 207), (107, 7, 109, 350), (187, 351, 208, 67), (17, 155, 351, 187), (155, 35, 207, 351), (139, 352, 141, 24), (67, 208, 352, 139), (208, 77, 206, 352), (203, 353, 205, 76), (72, 192, 353, 203), (192, 25, 190, 353), (147, 354, 204, 27), (9, 144, 354, 147), (144, 72, 203, 354), (99, 355, 103, 3), (27, 204, 355, 99), (204, 76, 202, 355), (199, 356, 201, 75), (38, 110, 356, 199), (110, 8, 191, 356), (159, 357, 200, 39), (0, 158, 357, 159), (158, 38, 199, 357), (111, 358, 144, 9), (39, 200, 358, 111), (200, 75, 198, 358), (195, 359, 197, 74), (26, 98, 359, 195), (98, 1, 161, 359), (191, 360, 196, 71), (8, 146, 360, 191), (146, 26, 195, 360), (143, 361, 145, 25), (71, 196, 361, 143), (196, 74, 194, 361), (194, 362, 193, 73), (74, 197, 362, 194), (197, 41, 113, 362), (198, 363, 192, 72), (75, 201, 363, 198), (201, 71, 143, 363), (202, 364, 151, 31), (76, 205, 364, 202), (205, 70, 142, 364), (206, 365, 189, 69), (209, 37, 157, 365), (210, 366, 188, 68), (78, 213, 366, 210), (214, 367, 120, 48), (79, 217, 367, 214), (217, 66, 138, 367), (218, 368, 185, 65), (80, 221, 368, 218), (221, 46, 118, 368), (222, 369, 184, 64), (81, 225, 369, 222), (225, 63, 135, 369), (226, 370, 114, 42), (82, 229, 370, 226), (229, 62, 134, 370), (230, 371, 445, 61), (83, 233, 371, 230), (233, 48, 120, 371), (234, 372, 180, 60), (84, 237, 372, 234), (237, 59, 131, 372), (238, 373, 116, 44), (85, 241, 373, 238), (241, 58, 130, 373), (242, 374, 177, 57), (86, 245, 374, 242), (245, 49, 121, 374), (246, 375, 176, 56), (87, 249, 375, 246), (249, 55, 127, 375), (250, 376, 117, 45), (88, 253, 376, 250), (253, 54, 126, 376), (254, 377, 173, 53), (89, 257, 377, 254), (257, 39, 111, 377), (258, 378, 172, 52), (90, 261, 378, 258), (261, 51, 123, 378), (262, 379, 153, 33), (91, 265, 379, 262), (265, 50, 122, 379), (266, 380, 165, 45), (92, 269, 380, 266), (269, 27, 99, 380), (270, 381, 105, 33), (93, 273, 381, 270), (273, 37, 109, 381), (274, 382, 104, 32), (94, 447, 382, 274), (278, 383, 102, 30), (95, 281, 383, 278), (281, 34, 106, 383), (282, 384, 108, 444, 36), (96, 285, 384, 282), (285, 49, 169, 384), (286, 385, 163, 43), (97, 289, 385, 286), (289, 29, 101, 385), (442, 403, 387, 410), (441, 406, 389, 413), (440, 415, 398, 416), (439, 403, 391, 417), (438, 418, 399, 419), (437, 408, 396, 420), (436, 421, 400, 422), (435, 414, 397, 423), (434, 424, 395, 407), (433, 425, 401, 426), (432, 412, 394, 427), (431, 428, 392, 404), (409, 431, 404, 386), (390, 429, 431, 409), (429, 402, 428, 431), (425, 432, 427, 401), (392, 410, 432, 425), (410, 387, 412, 432), (405, 433, 426, 393), (386, 404, 433, 405), (404, 392, 425, 433), (411, 434, 407, 388), (393, 426, 434, 411), (426, 401, 424, 434), (421, 435, 423, 400), (395, 413, 435, 421), (413, 389, 414, 435), (408, 436, 422, 396), (388, 407, 436, 408), (407, 395, 421, 436), (418, 437, 420, 399), (393, 411, 437, 418), (411, 388, 408, 437), (409, 438, 419, 390), (386, 405, 438, 409), (405, 393, 418, 438), (415, 439, 417, 398), (394, 412, 439, 415), (412, 387, 403, 439), (414, 440, 416, 397), (389, 406, 440, 414), (406, 394, 415, 440), (424, 441, 413, 395), (401, 427, 441, 424), (427, 394, 406, 441), (428, 442, 410, 392), (402, 430, 442, 428), (430, 391, 403, 442), (18, 156, 443, 446), (446, 443, 457, 456), (382, 447, 277), (299, 445, 181), (458, 444, 108, 451), (445, 371, 181), (447, 299, 277), (446, 120, 18), (443, 36, 452, 457), (277, 299, 449, 455), (120, 446, 456, 453), (382, 277, 455, 448), (36, 444, 458, 452), (181, 371, 454, 450), (299, 181, 450, 449), (108, 382, 448, 451), (371, 120, 453, 454)])
me_cube.materials.append(mat_material)
me_cube.use_remesh_preserve_volume = False
me_cube.use_remesh_preserve_attributes = False
me_cube.use_mirror_vertex_groups = False
me_cube.update()

# ---- objects
ob_cube_002 = bpy.data.objects.new('Cube.002', me_cube_005)
ob_przod_001 = bpy.data.objects.new('przod.001', me_cube_004)
ob_cube_001 = bpy.data.objects.new('Cube.001', me_cube_003)
ob_uchwyt = bpy.data.objects.new('uchwyt', me_cube_002)
ob_przod = bpy.data.objects.new('przod', me_cube_001)
ob_cube = bpy.data.objects.new('Cube', me_cube)
ob_lamp = bpy.data.objects.new('Lamp', light_lamp)
ob_camera = bpy.data.objects.new('Camera', cam_camera)

# ---- transforms, parenting, visibility, modifiers, constraints
ob_cube_002.location = (0.0, 0.0, 0.0)
ob_cube_002.lock_rotations_4d = False
ob_cube_002.empty_display_type = 'ARROWS'
ob_cube_002.lineart.crease_threshold = 0.0
ob_przod_001.location = (0.0, 0.0, 0.0)
ob_przod_001.lock_rotations_4d = False
ob_przod_001.empty_display_type = 'ARROWS'
ob_przod_001.lineart.crease_threshold = 0.0
ob_cube_001.location = (0.0, 0.0, 0.0)
ob_cube_001.lock_rotations_4d = False
ob_cube_001.empty_display_type = 'ARROWS'
ob_cube_001.lineart.crease_threshold = 0.0
ob_uchwyt.location = (0.01044, 0.00257, -0.004984)
ob_uchwyt.lock_rotations_4d = False
ob_uchwyt.empty_display_type = 'ARROWS'
ob_uchwyt.lineart.crease_threshold = 0.0
ob_przod.location = (0.0, 0.0, 0.0)
ob_przod.lock_rotations_4d = False
ob_przod.empty_display_type = 'ARROWS'
ob_przod.lineart.crease_threshold = 0.0
ob_cube.location = (0.0, 0.0, 0.0)
ob_cube.lock_rotations_4d = False
ob_cube.empty_display_type = 'ARROWS'
ob_cube.lineart.crease_threshold = 0.0
ob_lamp.location = (4.076, 1.005, 5.904)
ob_lamp.rotation_euler = (-0.2921, -0.7878, 2.2)
ob_lamp.lock_rotations_4d = False
ob_lamp.empty_display_type = 'ARROWS'
ob_lamp.color = (0.0, 0.0, 0.0, 0.0)
ob_lamp.lineart.crease_threshold = 0.0
ob_camera.location = (7.481, -6.508, 5.344)
ob_camera.rotation_euler = (1.109, 0.0, 0.8149)
ob_camera.lock_rotations_4d = False
ob_camera.empty_display_type = 'ARROWS'
ob_camera.color = (0.0, 0.0, 0.0, 0.0)
ob_camera.display_type = 'WIRE'
ob_camera.lineart.crease_threshold = 0.0

# ---- collection membership
col_collection_1.objects.link(ob_cube_002)
col_collection_1.objects.link(ob_przod_001)
col_collection_1.objects.link(ob_cube_001)
col_collection_1.objects.link(ob_uchwyt)
col_collection_1.objects.link(ob_przod)
col_collection_1.objects.link(ob_cube)
col_collection_1.objects.link(ob_lamp)
col_collection_1.objects.link(ob_camera)

# ---- scene / render settings (as saved in the file)
scene.camera = ob_camera
scene.frame_start = 1; scene.frame_end = 250; scene.frame_set(1)
scene.render.engine = 'CYCLES'
scene.render.resolution_percentage = 50
scene.render.dither_intensity = 0.0
scene.cycles.use_denoising = False
scene.cycles.samples = 128
scene.cycles.sampling_pattern = 'TABULATED_SOBOL'
scene.cycles.use_adaptive_sampling = False
scene.cycles.use_light_tree = False
scene.cycles.blur_glossy = 0.0
scene.cycles.sample_clamp_indirect = 0.0
scene.view_settings.view_transform = 'Standard'
bpy.context.view_layer.update()
